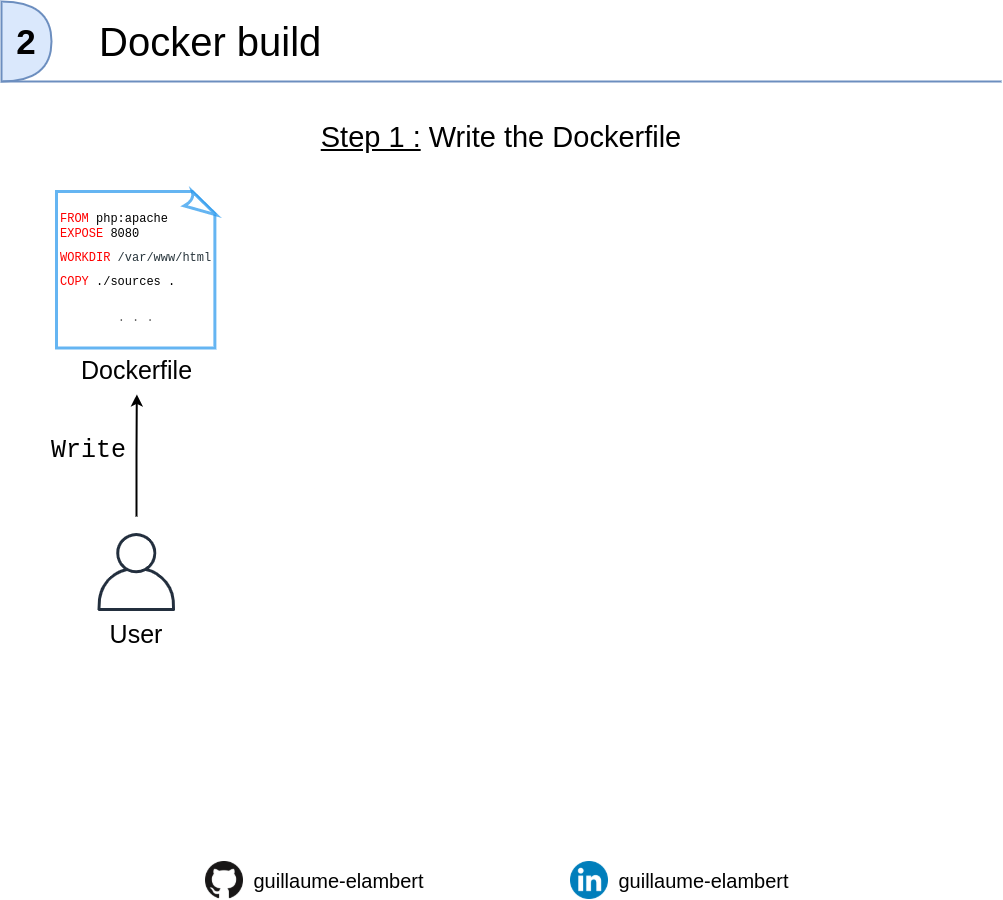

The diagram above was exported from draw.io. Its source (the exported page's mxGraphModel, read from the mxfile embedded in the PNG):
<mxGraphModel dx="3062" dy="1119" grid="1" gridSize="10" guides="1" tooltips="1" connect="1" arrows="1" fold="1" page="1" pageScale="1" pageWidth="1000" pageHeight="1000" background="none" math="0" shadow="0">
  <root>
    <mxCell id="0" />
    <mxCell id="1" parent="0" />
    <mxCell id="Q5tF8FwA2F9tlIQokRuw-1" value="" style="group" parent="1" vertex="1" connectable="0">
      <mxGeometry x="55" y="250" width="843" height="495.44000000000005" as="geometry" />
    </mxCell>
    <mxCell id="uYGLm-aWGZ2sHhn0pPgb-4" value="" style="group" parent="Q5tF8FwA2F9tlIQokRuw-1" vertex="1" connectable="0">
      <mxGeometry x="41" y="341.5" width="78" height="120" as="geometry" />
    </mxCell>
    <mxCell id="uYGLm-aWGZ2sHhn0pPgb-1" value="" style="outlineConnect=0;fontColor=#232F3E;gradientColor=none;fillColor=#232F3E;strokeColor=none;dashed=0;verticalLabelPosition=bottom;verticalAlign=top;align=center;html=1;fontSize=12;fontStyle=0;aspect=fixed;pointerEvents=1;shape=mxgraph.aws4.user;" parent="uYGLm-aWGZ2sHhn0pPgb-4" vertex="1">
      <mxGeometry width="78" height="78" as="geometry" />
    </mxCell>
    <mxCell id="uYGLm-aWGZ2sHhn0pPgb-2" value="User" style="text;html=1;strokeColor=none;fillColor=none;align=center;verticalAlign=middle;whiteSpace=wrap;rounded=0;spacing=2;fontSize=25;" parent="uYGLm-aWGZ2sHhn0pPgb-4" vertex="1">
      <mxGeometry y="80" width="78" height="40" as="geometry" />
    </mxCell>
    <mxCell id="BRbLxzoCyasDa-g5qZzi-11" value="&lt;font face=&quot;Courier New&quot; style=&quot;font-size: 12px ; line-height: 100%&quot;&gt;&lt;font color=&quot;#ff0000&quot; style=&quot;font-size: 12px&quot;&gt;FROM&lt;/font&gt;&lt;span&gt; php:apache&lt;/span&gt;&lt;br&gt;&lt;div&gt;&lt;span&gt;&lt;font color=&quot;#ff0000&quot; style=&quot;font-size: 12px&quot;&gt;EXPOSE&lt;/font&gt; 8080&lt;/span&gt;&lt;/div&gt;&lt;div&gt;&lt;span&gt;&lt;br&gt;&lt;/span&gt;&lt;/div&gt;&lt;div&gt;&lt;font style=&quot;font-size: 12px&quot;&gt;&lt;font color=&quot;#ff0000&quot; style=&quot;font-size: 12px&quot;&gt;WORKDIR&lt;/font&gt;&lt;font color=&quot;#27343b&quot; style=&quot;font-size: 12px&quot;&gt; /var/www/html&lt;br&gt;&lt;/font&gt;&lt;/font&gt;&lt;span&gt;&lt;br&gt;&lt;/span&gt;&lt;/div&gt;&lt;div&gt;&lt;font color=&quot;#ff0000&quot; style=&quot;font-size: 12px&quot;&gt;COPY&lt;/font&gt; ./sources .&lt;/div&gt;&lt;div style=&quot;text-align: center&quot;&gt;&lt;br&gt;&lt;/div&gt;&lt;div style=&quot;text-align: center&quot;&gt;&lt;font color=&quot;#666666&quot; style=&quot;font-size: 12px&quot;&gt;&lt;br&gt;&lt;/font&gt;&lt;/div&gt;&lt;div style=&quot;text-align: center&quot;&gt;&lt;font color=&quot;#666666&quot; style=&quot;font-size: 12px&quot;&gt;. . .&lt;/font&gt;&lt;/div&gt;&lt;/font&gt;" style="whiteSpace=wrap;html=1;shape=mxgraph.basic.document;rounded=0;fontSize=25;strokeWidth=3;opacity=70;fillColor=#FFFFFF;strokeColor=#2496ED;labelPosition=center;verticalLabelPosition=middle;align=left;verticalAlign=top;textDirection=ltr;spacingLeft=2;" parent="Q5tF8FwA2F9tlIQokRuw-1" vertex="1">
      <mxGeometry width="160" height="156.5" as="geometry" />
    </mxCell>
    <mxCell id="BRbLxzoCyasDa-g5qZzi-17" style="edgeStyle=orthogonalEdgeStyle;rounded=0;orthogonalLoop=1;jettySize=auto;html=1;entryX=0.503;entryY=1.085;entryDx=0;entryDy=0;entryPerimeter=0;fontFamily=Courier New;fontSize=25;strokeWidth=2;" parent="Q5tF8FwA2F9tlIQokRuw-1" target="BRbLxzoCyasDa-g5qZzi-13" edge="1">
      <mxGeometry relative="1" as="geometry">
        <mxPoint x="80" y="325" as="sourcePoint" />
      </mxGeometry>
    </mxCell>
    <mxCell id="BRbLxzoCyasDa-g5qZzi-18" value="Write" style="edgeLabel;html=1;align=center;verticalAlign=middle;resizable=0;points=[];fontSize=25;fontFamily=Courier New;horizontal=1;labelBackgroundColor=none;" parent="BRbLxzoCyasDa-g5qZzi-17" vertex="1" connectable="0">
      <mxGeometry x="0.2302" y="1" relative="1" as="geometry">
        <mxPoint x="-48" y="8" as="offset" />
      </mxGeometry>
    </mxCell>
    <mxCell id="BRbLxzoCyasDa-g5qZzi-13" value="&lt;font face=&quot;Helvetica&quot;&gt;Dockerfile&lt;/font&gt;" style="text;html=1;align=center;verticalAlign=middle;resizable=0;points=[];autosize=1;strokeColor=none;fontSize=25;fontFamily=Courier New;" parent="Q5tF8FwA2F9tlIQokRuw-1" vertex="1">
      <mxGeometry x="15" y="159.5" width="130" height="40" as="geometry" />
    </mxCell>
    <mxCell id="sKoYKBUUqsl8toz7Jt0W-1" value="" style="group" parent="1" vertex="1" connectable="0">
      <mxGeometry y="60" width="1000" height="80" as="geometry" />
    </mxCell>
    <mxCell id="u-Gnrbe1jpswcSDlPd82-1" value="2" style="shape=or;whiteSpace=wrap;html=1;fontSize=35;fontStyle=1;border-left-style=none;strokeWidth=2;fillColor=#dae8fc;strokeColor=#6c8ebf;" parent="sKoYKBUUqsl8toz7Jt0W-1" vertex="1">
      <mxGeometry width="50" height="80" as="geometry" />
    </mxCell>
    <mxCell id="u-Gnrbe1jpswcSDlPd82-2" value="" style="endArrow=none;html=1;fontSize=40;fontColor=#000000;rounded=0;strokeWidth=2;fillColor=#dae8fc;strokeColor=#6c8ebf;" parent="sKoYKBUUqsl8toz7Jt0W-1" edge="1">
      <mxGeometry width="50" height="50" as="geometry">
        <mxPoint y="80" as="sourcePoint" />
        <mxPoint x="1000" y="80" as="targetPoint" />
      </mxGeometry>
    </mxCell>
    <mxCell id="u-Gnrbe1jpswcSDlPd82-3" value="Docker build" style="text;html=1;strokeColor=none;fillColor=none;align=left;verticalAlign=middle;whiteSpace=wrap;rounded=0;fontSize=40;" parent="sKoYKBUUqsl8toz7Jt0W-1" vertex="1">
      <mxGeometry x="96" y="15" width="280" height="50" as="geometry" />
    </mxCell>
    <mxCell id="s2NviWbzHlcmQzpQ12Je-1" value="&lt;u&gt;Step 1 :&lt;/u&gt; Write the Dockerfile" style="text;html=1;strokeColor=none;fillColor=none;align=center;verticalAlign=middle;whiteSpace=wrap;rounded=0;fontSize=29;" parent="1" vertex="1">
      <mxGeometry y="170" width="1000" height="50" as="geometry" />
    </mxCell>
    <mxCell id="2miIWH7U_A31wxGtVnVa-1" value="" style="group" parent="1" vertex="1" connectable="0">
      <mxGeometry x="204" y="920" width="593" height="38" as="geometry" />
    </mxCell>
    <mxCell id="2miIWH7U_A31wxGtVnVa-2" value="" style="group" parent="2miIWH7U_A31wxGtVnVa-1" vertex="1" connectable="0">
      <mxGeometry width="228" height="38" as="geometry" />
    </mxCell>
    <mxCell id="2miIWH7U_A31wxGtVnVa-3" value="" style="shape=image;html=1;verticalAlign=top;verticalLabelPosition=bottom;labelBackgroundColor=#ffffff;imageAspect=0;aspect=fixed;image=https://cdn1.iconfinder.com/data/icons/logotypes/32/github-128.png" parent="2miIWH7U_A31wxGtVnVa-2" vertex="1">
      <mxGeometry width="38" height="38" as="geometry" />
    </mxCell>
    <mxCell id="2miIWH7U_A31wxGtVnVa-4" value="guillaume-elambert" style="text;html=1;align=center;verticalAlign=middle;resizable=0;points=[];autosize=1;strokeColor=none;fontSize=20;" parent="2miIWH7U_A31wxGtVnVa-2" vertex="1">
      <mxGeometry x="38" y="4" width="190" height="30" as="geometry" />
    </mxCell>
    <mxCell id="2miIWH7U_A31wxGtVnVa-5" value="" style="group" parent="2miIWH7U_A31wxGtVnVa-1" vertex="1" connectable="0">
      <mxGeometry x="365" width="228" height="38" as="geometry" />
    </mxCell>
    <mxCell id="2miIWH7U_A31wxGtVnVa-6" value="" style="shape=image;html=1;verticalAlign=top;verticalLabelPosition=bottom;labelBackgroundColor=#ffffff;imageAspect=0;aspect=fixed;image=https://cdn0.iconfinder.com/data/icons/social-circle-3/72/Linkedin-128.png;fontSize=20;" parent="2miIWH7U_A31wxGtVnVa-5" vertex="1">
      <mxGeometry width="38" height="38" as="geometry" />
    </mxCell>
    <mxCell id="2miIWH7U_A31wxGtVnVa-7" value="guillaume-elambert" style="text;html=1;align=center;verticalAlign=middle;resizable=0;points=[];autosize=1;strokeColor=none;fontSize=20;" parent="2miIWH7U_A31wxGtVnVa-5" vertex="1">
      <mxGeometry x="38" y="4" width="190" height="30" as="geometry" />
    </mxCell>
  </root>
</mxGraphModel>